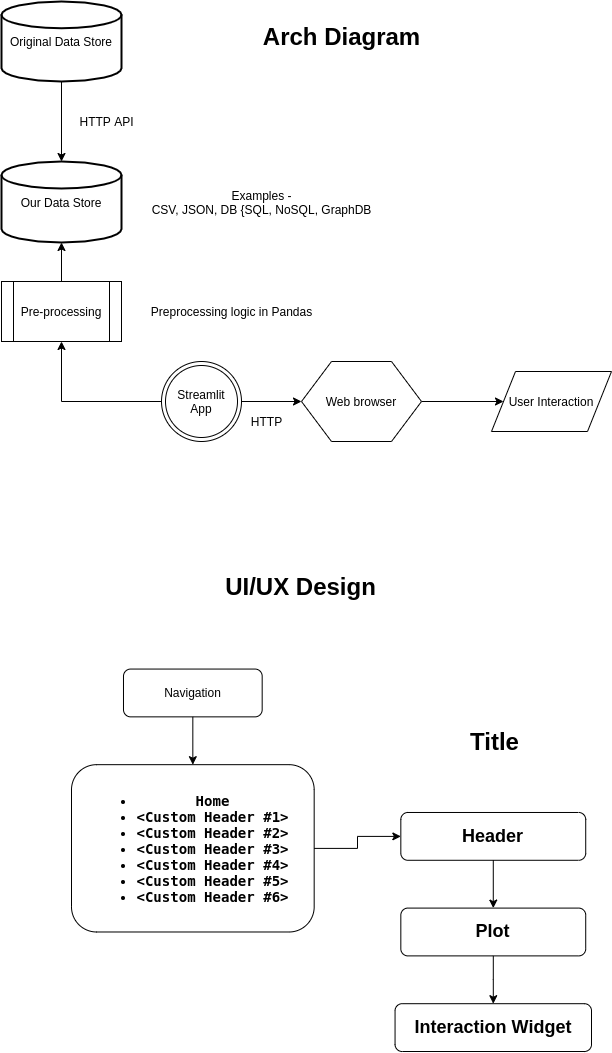

The diagram above was exported from draw.io. Its source (the exported page's mxGraphModel, read from the mxfile embedded in the PNG):
<mxGraphModel dx="1422" dy="788" grid="1" gridSize="10" guides="1" tooltips="1" connect="1" arrows="1" fold="1" page="1" pageScale="1" pageWidth="827" pageHeight="1169" math="0" shadow="0">
  <root>
    <mxCell id="0" />
    <mxCell id="1" parent="0" />
    <mxCell id="4odrThextZflLsLm1HGM-4" value="" style="edgeStyle=orthogonalEdgeStyle;rounded=0;orthogonalLoop=1;jettySize=auto;html=1;" parent="1" source="4odrThextZflLsLm1HGM-2" target="4odrThextZflLsLm1HGM-3" edge="1">
      <mxGeometry relative="1" as="geometry" />
    </mxCell>
    <mxCell id="4odrThextZflLsLm1HGM-2" value="Original Data Store" style="strokeWidth=2;html=1;shape=mxgraph.flowchart.database;whiteSpace=wrap;" parent="1" vertex="1">
      <mxGeometry x="80" y="40" width="120" height="80" as="geometry" />
    </mxCell>
    <mxCell id="4odrThextZflLsLm1HGM-3" value="Our Data Store" style="strokeWidth=2;html=1;shape=mxgraph.flowchart.database;whiteSpace=wrap;" parent="1" vertex="1">
      <mxGeometry x="80" y="200" width="120" height="81" as="geometry" />
    </mxCell>
    <mxCell id="4odrThextZflLsLm1HGM-5" value="HTTP API" style="text;html=1;align=center;verticalAlign=middle;resizable=0;points=[];autosize=1;" parent="1" vertex="1">
      <mxGeometry x="150" y="150" width="70" height="20" as="geometry" />
    </mxCell>
    <mxCell id="4odrThextZflLsLm1HGM-9" style="edgeStyle=orthogonalEdgeStyle;rounded=0;orthogonalLoop=1;jettySize=auto;html=1;entryX=0.5;entryY=1;entryDx=0;entryDy=0;" parent="1" source="4odrThextZflLsLm1HGM-8" target="4odrThextZflLsLm1HGM-10" edge="1">
      <mxGeometry relative="1" as="geometry" />
    </mxCell>
    <mxCell id="P08NaPQTr8krm_pMP1Yc-2" value="" style="edgeStyle=orthogonalEdgeStyle;rounded=0;orthogonalLoop=1;jettySize=auto;html=1;entryX=0;entryY=0.5;entryDx=0;entryDy=0;" edge="1" parent="1" source="4odrThextZflLsLm1HGM-8" target="P08NaPQTr8krm_pMP1Yc-5">
      <mxGeometry relative="1" as="geometry">
        <mxPoint x="440" y="440" as="targetPoint" />
      </mxGeometry>
    </mxCell>
    <mxCell id="4odrThextZflLsLm1HGM-8" value="Streamlit App" style="ellipse;shape=doubleEllipse;whiteSpace=wrap;html=1;aspect=fixed;" parent="1" vertex="1">
      <mxGeometry x="240" y="400" width="80" height="80" as="geometry" />
    </mxCell>
    <mxCell id="P08NaPQTr8krm_pMP1Yc-4" value="" style="edgeStyle=orthogonalEdgeStyle;rounded=0;orthogonalLoop=1;jettySize=auto;html=1;exitX=1;exitY=0.5;exitDx=0;exitDy=0;" edge="1" parent="1" source="P08NaPQTr8krm_pMP1Yc-5" target="P08NaPQTr8krm_pMP1Yc-6">
      <mxGeometry relative="1" as="geometry">
        <mxPoint x="520" y="440" as="sourcePoint" />
        <mxPoint x="600" y="440" as="targetPoint" />
      </mxGeometry>
    </mxCell>
    <mxCell id="4odrThextZflLsLm1HGM-11" value="" style="edgeStyle=orthogonalEdgeStyle;rounded=0;orthogonalLoop=1;jettySize=auto;html=1;" parent="1" source="4odrThextZflLsLm1HGM-10" target="4odrThextZflLsLm1HGM-3" edge="1">
      <mxGeometry relative="1" as="geometry" />
    </mxCell>
    <mxCell id="4odrThextZflLsLm1HGM-10" value="Pre-processing" style="shape=process;whiteSpace=wrap;html=1;backgroundOutline=1;" parent="1" vertex="1">
      <mxGeometry x="80" y="320" width="120" height="60" as="geometry" />
    </mxCell>
    <mxCell id="P08NaPQTr8krm_pMP1Yc-5" value="&lt;span style=&quot;white-space: normal&quot;&gt;Web browser&lt;/span&gt;" style="shape=hexagon;perimeter=hexagonPerimeter2;whiteSpace=wrap;html=1;" vertex="1" parent="1">
      <mxGeometry x="380" y="400" width="120" height="80" as="geometry" />
    </mxCell>
    <mxCell id="P08NaPQTr8krm_pMP1Yc-6" value="User Interaction" style="shape=parallelogram;perimeter=parallelogramPerimeter;whiteSpace=wrap;html=1;" vertex="1" parent="1">
      <mxGeometry x="570" y="410" width="120" height="60" as="geometry" />
    </mxCell>
    <mxCell id="P08NaPQTr8krm_pMP1Yc-15" value="&lt;h1&gt;Arch Diagram&lt;/h1&gt;" style="text;html=1;align=center;verticalAlign=middle;resizable=0;points=[];autosize=1;" vertex="1" parent="1">
      <mxGeometry x="335" y="50" width="170" height="50" as="geometry" />
    </mxCell>
    <mxCell id="P08NaPQTr8krm_pMP1Yc-16" value="Examples -&lt;br&gt;CSV, JSON, DB {SQL, NoSQL, GraphDB" style="text;html=1;align=center;verticalAlign=middle;resizable=0;points=[];autosize=1;" vertex="1" parent="1">
      <mxGeometry x="220" y="225.5" width="240" height="30" as="geometry" />
    </mxCell>
    <mxCell id="P08NaPQTr8krm_pMP1Yc-22" value="" style="group" vertex="1" connectable="0" parent="1">
      <mxGeometry x="150" y="600" width="520" height="490" as="geometry" />
    </mxCell>
    <mxCell id="P08NaPQTr8krm_pMP1Yc-8" value="Navigation" style="rounded=1;whiteSpace=wrap;html=1;" vertex="1" parent="P08NaPQTr8krm_pMP1Yc-22">
      <mxGeometry x="51.99999999999999" y="107.5609756097561" width="138.66666666666666" height="47.80487804878049" as="geometry" />
    </mxCell>
    <mxCell id="P08NaPQTr8krm_pMP1Yc-12" value="&lt;p&gt;&lt;/p&gt;&lt;pre&gt;&lt;h3&gt;&lt;ul&gt;&lt;li&gt;Home&lt;/li&gt;&lt;li&gt;&amp;lt;Custom Header #1&amp;gt;&lt;/li&gt;&lt;li&gt;&amp;lt;Custom Header #2&amp;gt;&lt;/li&gt;&lt;li&gt;&amp;lt;Custom Header #3&amp;gt;&lt;/li&gt;&lt;li&gt;&amp;lt;Custom Header #4&amp;gt;&lt;/li&gt;&lt;li&gt;&amp;lt;Custom Header #5&amp;gt;&lt;/li&gt;&lt;li&gt;&amp;lt;Custom Header #6&amp;gt;&lt;/li&gt;&lt;/ul&gt;&lt;/h3&gt;&lt;/pre&gt;&lt;p&gt;&lt;/p&gt;" style="rounded=1;whiteSpace=wrap;html=1;" vertex="1" parent="P08NaPQTr8krm_pMP1Yc-22">
      <mxGeometry y="203.17073170731706" width="242.66666666666666" height="167.3170731707317" as="geometry" />
    </mxCell>
    <mxCell id="P08NaPQTr8krm_pMP1Yc-13" value="" style="edgeStyle=orthogonalEdgeStyle;rounded=0;orthogonalLoop=1;jettySize=auto;html=1;" edge="1" parent="P08NaPQTr8krm_pMP1Yc-22" source="P08NaPQTr8krm_pMP1Yc-8" target="P08NaPQTr8krm_pMP1Yc-12">
      <mxGeometry relative="1" as="geometry" />
    </mxCell>
    <mxCell id="P08NaPQTr8krm_pMP1Yc-9" value="&lt;h2&gt;Header&lt;/h2&gt;" style="rounded=1;whiteSpace=wrap;html=1;" vertex="1" parent="P08NaPQTr8krm_pMP1Yc-22">
      <mxGeometry x="329.3333333333333" y="250.97560975609755" width="184.88888888888886" height="47.80487804878049" as="geometry" />
    </mxCell>
    <mxCell id="P08NaPQTr8krm_pMP1Yc-10" value="" style="edgeStyle=orthogonalEdgeStyle;rounded=0;orthogonalLoop=1;jettySize=auto;html=1;" edge="1" parent="P08NaPQTr8krm_pMP1Yc-22" source="P08NaPQTr8krm_pMP1Yc-12" target="P08NaPQTr8krm_pMP1Yc-9">
      <mxGeometry relative="1" as="geometry" />
    </mxCell>
    <mxCell id="P08NaPQTr8krm_pMP1Yc-18" value="&lt;h2&gt;Plot&lt;/h2&gt;" style="rounded=1;whiteSpace=wrap;html=1;" vertex="1" parent="P08NaPQTr8krm_pMP1Yc-22">
      <mxGeometry x="329.3333333333333" y="346.5853658536585" width="184.88888888888886" height="47.80487804878049" as="geometry" />
    </mxCell>
    <mxCell id="P08NaPQTr8krm_pMP1Yc-19" value="" style="edgeStyle=orthogonalEdgeStyle;rounded=0;orthogonalLoop=1;jettySize=auto;html=1;" edge="1" parent="P08NaPQTr8krm_pMP1Yc-22" source="P08NaPQTr8krm_pMP1Yc-9" target="P08NaPQTr8krm_pMP1Yc-18">
      <mxGeometry relative="1" as="geometry" />
    </mxCell>
    <mxCell id="P08NaPQTr8krm_pMP1Yc-20" value="&lt;h2&gt;Interaction Widget&lt;/h2&gt;" style="rounded=1;whiteSpace=wrap;html=1;" vertex="1" parent="P08NaPQTr8krm_pMP1Yc-22">
      <mxGeometry x="323.55555555555554" y="442.1951219512195" width="196.44444444444443" height="47.80487804878049" as="geometry" />
    </mxCell>
    <mxCell id="P08NaPQTr8krm_pMP1Yc-21" value="" style="edgeStyle=orthogonalEdgeStyle;rounded=0;orthogonalLoop=1;jettySize=auto;html=1;" edge="1" parent="P08NaPQTr8krm_pMP1Yc-22" source="P08NaPQTr8krm_pMP1Yc-18" target="P08NaPQTr8krm_pMP1Yc-20">
      <mxGeometry relative="1" as="geometry" />
    </mxCell>
    <mxCell id="P08NaPQTr8krm_pMP1Yc-11" value="&lt;h1&gt;UI/UX Design&lt;/h1&gt;" style="text;html=1;align=center;verticalAlign=middle;resizable=0;points=[];autosize=1;" vertex="1" parent="P08NaPQTr8krm_pMP1Yc-22">
      <mxGeometry x="144.44444444444443" width="170" height="50" as="geometry" />
    </mxCell>
    <mxCell id="P08NaPQTr8krm_pMP1Yc-17" value="&lt;h1&gt;Title&lt;/h1&gt;" style="text;html=1;align=center;verticalAlign=middle;resizable=0;points=[];autosize=1;" vertex="1" parent="P08NaPQTr8krm_pMP1Yc-22">
      <mxGeometry x="392.88888888888886" y="155.36585365853657" width="60" height="50" as="geometry" />
    </mxCell>
    <mxCell id="P08NaPQTr8krm_pMP1Yc-25" value="Preprocessing logic in Pandas" style="text;html=1;align=center;verticalAlign=middle;resizable=0;points=[];autosize=1;" vertex="1" parent="1">
      <mxGeometry x="220" y="340" width="180" height="20" as="geometry" />
    </mxCell>
    <mxCell id="P08NaPQTr8krm_pMP1Yc-26" value="HTTP" style="text;html=1;align=center;verticalAlign=middle;resizable=0;points=[];autosize=1;" vertex="1" parent="1">
      <mxGeometry x="320" y="450" width="50" height="20" as="geometry" />
    </mxCell>
  </root>
</mxGraphModel>